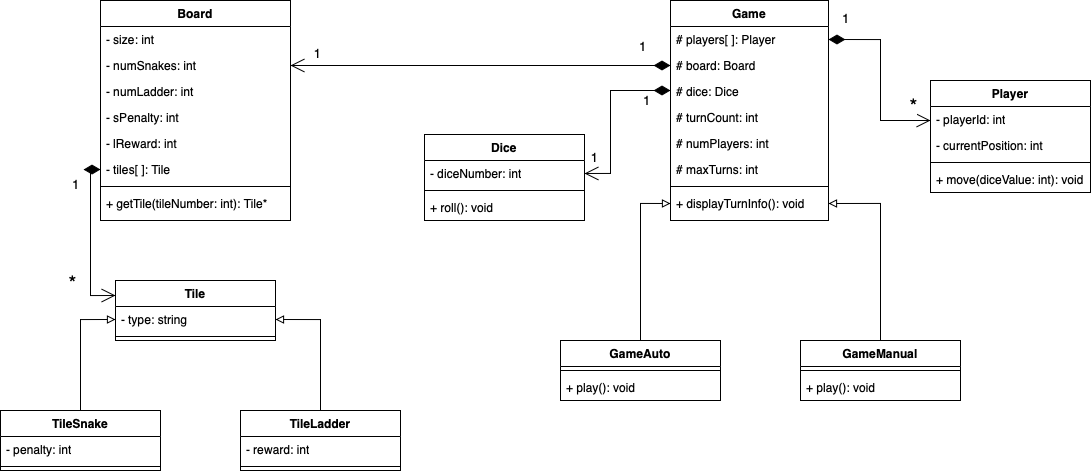

The diagram above was exported from draw.io. Its source (the exported page's mxGraphModel, read from the mxfile embedded in the PNG):
<mxGraphModel dx="1728" dy="564" grid="1" gridSize="10" guides="1" tooltips="1" connect="1" arrows="1" fold="1" page="1" pageScale="1" pageWidth="827" pageHeight="1169" math="0" shadow="0">
  <root>
    <mxCell id="WIyWlLk6GJQsqaUBKTNV-0" />
    <mxCell id="WIyWlLk6GJQsqaUBKTNV-1" parent="WIyWlLk6GJQsqaUBKTNV-0" />
    <mxCell id="zkfFHV4jXpPFQw0GAbJ--0" value="Board" style="swimlane;fontStyle=1;align=center;verticalAlign=top;childLayout=stackLayout;horizontal=1;startSize=26;horizontalStack=0;resizeParent=1;resizeLast=0;collapsible=1;marginBottom=0;rounded=0;shadow=0;strokeWidth=1;" parent="WIyWlLk6GJQsqaUBKTNV-1" vertex="1">
      <mxGeometry x="90" y="30" width="190" height="220" as="geometry">
        <mxRectangle x="230" y="140" width="160" height="26" as="alternateBounds" />
      </mxGeometry>
    </mxCell>
    <mxCell id="zkfFHV4jXpPFQw0GAbJ--1" value="- size: int" style="text;align=left;verticalAlign=top;spacingLeft=4;spacingRight=4;overflow=hidden;rotatable=0;points=[[0,0.5],[1,0.5]];portConstraint=eastwest;" parent="zkfFHV4jXpPFQw0GAbJ--0" vertex="1">
      <mxGeometry y="26" width="190" height="26" as="geometry" />
    </mxCell>
    <mxCell id="rc9KzEnAzzhZzFLcdEsh-0" value="- numSnakes: int" style="text;align=left;verticalAlign=top;spacingLeft=4;spacingRight=4;overflow=hidden;rotatable=0;points=[[0,0.5],[1,0.5]];portConstraint=eastwest;" parent="zkfFHV4jXpPFQw0GAbJ--0" vertex="1">
      <mxGeometry y="52" width="190" height="26" as="geometry" />
    </mxCell>
    <mxCell id="rc9KzEnAzzhZzFLcdEsh-1" value="- numLadder: int" style="text;align=left;verticalAlign=top;spacingLeft=4;spacingRight=4;overflow=hidden;rotatable=0;points=[[0,0.5],[1,0.5]];portConstraint=eastwest;" parent="zkfFHV4jXpPFQw0GAbJ--0" vertex="1">
      <mxGeometry y="78" width="190" height="26" as="geometry" />
    </mxCell>
    <mxCell id="rc9KzEnAzzhZzFLcdEsh-2" value="- sPenalty: int" style="text;align=left;verticalAlign=top;spacingLeft=4;spacingRight=4;overflow=hidden;rotatable=0;points=[[0,0.5],[1,0.5]];portConstraint=eastwest;" parent="zkfFHV4jXpPFQw0GAbJ--0" vertex="1">
      <mxGeometry y="104" width="190" height="26" as="geometry" />
    </mxCell>
    <mxCell id="rc9KzEnAzzhZzFLcdEsh-3" value="- lReward: int" style="text;align=left;verticalAlign=top;spacingLeft=4;spacingRight=4;overflow=hidden;rotatable=0;points=[[0,0.5],[1,0.5]];portConstraint=eastwest;" parent="zkfFHV4jXpPFQw0GAbJ--0" vertex="1">
      <mxGeometry y="130" width="190" height="26" as="geometry" />
    </mxCell>
    <mxCell id="rc9KzEnAzzhZzFLcdEsh-4" value="- tiles[ ]: Tile" style="text;align=left;verticalAlign=top;spacingLeft=4;spacingRight=4;overflow=hidden;rotatable=0;points=[[0,0.5],[1,0.5]];portConstraint=eastwest;" parent="zkfFHV4jXpPFQw0GAbJ--0" vertex="1">
      <mxGeometry y="156" width="190" height="26" as="geometry" />
    </mxCell>
    <mxCell id="zkfFHV4jXpPFQw0GAbJ--4" value="" style="line;html=1;strokeWidth=1;align=left;verticalAlign=middle;spacingTop=-1;spacingLeft=3;spacingRight=3;rotatable=0;labelPosition=right;points=[];portConstraint=eastwest;" parent="zkfFHV4jXpPFQw0GAbJ--0" vertex="1">
      <mxGeometry y="182" width="190" height="8" as="geometry" />
    </mxCell>
    <mxCell id="zkfFHV4jXpPFQw0GAbJ--5" value="+ getTile(tileNumber: int): Tile*" style="text;align=left;verticalAlign=top;spacingLeft=4;spacingRight=4;overflow=hidden;rotatable=0;points=[[0,0.5],[1,0.5]];portConstraint=eastwest;" parent="zkfFHV4jXpPFQw0GAbJ--0" vertex="1">
      <mxGeometry y="190" width="190" height="26" as="geometry" />
    </mxCell>
    <mxCell id="zkfFHV4jXpPFQw0GAbJ--17" value="Game" style="swimlane;fontStyle=1;align=center;verticalAlign=top;childLayout=stackLayout;horizontal=1;startSize=26;horizontalStack=0;resizeParent=1;resizeLast=0;collapsible=1;marginBottom=0;rounded=0;shadow=0;strokeWidth=1;" parent="WIyWlLk6GJQsqaUBKTNV-1" vertex="1">
      <mxGeometry x="660" y="30" width="158" height="220" as="geometry">
        <mxRectangle x="550" y="140" width="160" height="26" as="alternateBounds" />
      </mxGeometry>
    </mxCell>
    <mxCell id="zkfFHV4jXpPFQw0GAbJ--18" value="# players[ ]: Player" style="text;align=left;verticalAlign=top;spacingLeft=4;spacingRight=4;overflow=hidden;rotatable=0;points=[[0,0.5],[1,0.5]];portConstraint=eastwest;" parent="zkfFHV4jXpPFQw0GAbJ--17" vertex="1">
      <mxGeometry y="26" width="158" height="26" as="geometry" />
    </mxCell>
    <mxCell id="zkfFHV4jXpPFQw0GAbJ--19" value="# board: Board&#10;" style="text;align=left;verticalAlign=top;spacingLeft=4;spacingRight=4;overflow=hidden;rotatable=0;points=[[0,0.5],[1,0.5]];portConstraint=eastwest;rounded=0;shadow=0;html=0;" parent="zkfFHV4jXpPFQw0GAbJ--17" vertex="1">
      <mxGeometry y="52" width="158" height="26" as="geometry" />
    </mxCell>
    <mxCell id="zkfFHV4jXpPFQw0GAbJ--20" value="# dice: Dice" style="text;align=left;verticalAlign=top;spacingLeft=4;spacingRight=4;overflow=hidden;rotatable=0;points=[[0,0.5],[1,0.5]];portConstraint=eastwest;rounded=0;shadow=0;html=0;" parent="zkfFHV4jXpPFQw0GAbJ--17" vertex="1">
      <mxGeometry y="78" width="158" height="26" as="geometry" />
    </mxCell>
    <mxCell id="zkfFHV4jXpPFQw0GAbJ--21" value="# turnCount: int&#10;" style="text;align=left;verticalAlign=top;spacingLeft=4;spacingRight=4;overflow=hidden;rotatable=0;points=[[0,0.5],[1,0.5]];portConstraint=eastwest;rounded=0;shadow=0;html=0;" parent="zkfFHV4jXpPFQw0GAbJ--17" vertex="1">
      <mxGeometry y="104" width="158" height="26" as="geometry" />
    </mxCell>
    <mxCell id="zkfFHV4jXpPFQw0GAbJ--22" value="# numPlayers: int" style="text;align=left;verticalAlign=top;spacingLeft=4;spacingRight=4;overflow=hidden;rotatable=0;points=[[0,0.5],[1,0.5]];portConstraint=eastwest;rounded=0;shadow=0;html=0;" parent="zkfFHV4jXpPFQw0GAbJ--17" vertex="1">
      <mxGeometry y="130" width="158" height="26" as="geometry" />
    </mxCell>
    <mxCell id="rc9KzEnAzzhZzFLcdEsh-6" value="# maxTurns: int" style="text;align=left;verticalAlign=top;spacingLeft=4;spacingRight=4;overflow=hidden;rotatable=0;points=[[0,0.5],[1,0.5]];portConstraint=eastwest;rounded=0;shadow=0;html=0;" parent="zkfFHV4jXpPFQw0GAbJ--17" vertex="1">
      <mxGeometry y="156" width="158" height="26" as="geometry" />
    </mxCell>
    <mxCell id="zkfFHV4jXpPFQw0GAbJ--23" value="" style="line;html=1;strokeWidth=1;align=left;verticalAlign=middle;spacingTop=-1;spacingLeft=3;spacingRight=3;rotatable=0;labelPosition=right;points=[];portConstraint=eastwest;" parent="zkfFHV4jXpPFQw0GAbJ--17" vertex="1">
      <mxGeometry y="182" width="158" height="8" as="geometry" />
    </mxCell>
    <mxCell id="zkfFHV4jXpPFQw0GAbJ--25" value="+ displayTurnInfo(): void" style="text;align=left;verticalAlign=top;spacingLeft=4;spacingRight=4;overflow=hidden;rotatable=0;points=[[0,0.5],[1,0.5]];portConstraint=eastwest;" parent="zkfFHV4jXpPFQw0GAbJ--17" vertex="1">
      <mxGeometry y="190" width="158" height="26" as="geometry" />
    </mxCell>
    <mxCell id="rc9KzEnAzzhZzFLcdEsh-11" value="Tile" style="swimlane;fontStyle=1;align=center;verticalAlign=top;childLayout=stackLayout;horizontal=1;startSize=26;horizontalStack=0;resizeParent=1;resizeParentMax=0;resizeLast=0;collapsible=1;marginBottom=0;whiteSpace=wrap;html=1;" parent="WIyWlLk6GJQsqaUBKTNV-1" vertex="1">
      <mxGeometry x="105" y="310" width="160" height="60" as="geometry" />
    </mxCell>
    <mxCell id="rc9KzEnAzzhZzFLcdEsh-12" value="- type: string" style="text;strokeColor=none;fillColor=none;align=left;verticalAlign=top;spacingLeft=4;spacingRight=4;overflow=hidden;rotatable=0;points=[[0,0.5],[1,0.5]];portConstraint=eastwest;whiteSpace=wrap;html=1;" parent="rc9KzEnAzzhZzFLcdEsh-11" vertex="1">
      <mxGeometry y="26" width="160" height="26" as="geometry" />
    </mxCell>
    <mxCell id="rc9KzEnAzzhZzFLcdEsh-13" value="" style="line;strokeWidth=1;fillColor=none;align=left;verticalAlign=middle;spacingTop=-1;spacingLeft=3;spacingRight=3;rotatable=0;labelPosition=right;points=[];portConstraint=eastwest;strokeColor=inherit;" parent="rc9KzEnAzzhZzFLcdEsh-11" vertex="1">
      <mxGeometry y="52" width="160" height="8" as="geometry" />
    </mxCell>
    <mxCell id="ZnA-NrL9sZIVisTHKSiv-17" value="" style="edgeStyle=orthogonalEdgeStyle;rounded=0;orthogonalLoop=1;jettySize=auto;html=1;entryX=0;entryY=0.5;entryDx=0;entryDy=0;endArrow=block;endFill=0;" edge="1" parent="WIyWlLk6GJQsqaUBKTNV-1" source="rc9KzEnAzzhZzFLcdEsh-16" target="rc9KzEnAzzhZzFLcdEsh-12">
      <mxGeometry relative="1" as="geometry" />
    </mxCell>
    <mxCell id="rc9KzEnAzzhZzFLcdEsh-16" value="TileSnake" style="swimlane;fontStyle=1;align=center;verticalAlign=top;childLayout=stackLayout;horizontal=1;startSize=26;horizontalStack=0;resizeParent=1;resizeParentMax=0;resizeLast=0;collapsible=1;marginBottom=0;whiteSpace=wrap;html=1;" parent="WIyWlLk6GJQsqaUBKTNV-1" vertex="1">
      <mxGeometry x="-10" y="440" width="160" height="60" as="geometry" />
    </mxCell>
    <mxCell id="rc9KzEnAzzhZzFLcdEsh-17" value="- penalty: int" style="text;strokeColor=none;fillColor=none;align=left;verticalAlign=top;spacingLeft=4;spacingRight=4;overflow=hidden;rotatable=0;points=[[0,0.5],[1,0.5]];portConstraint=eastwest;whiteSpace=wrap;html=1;" parent="rc9KzEnAzzhZzFLcdEsh-16" vertex="1">
      <mxGeometry y="26" width="160" height="26" as="geometry" />
    </mxCell>
    <mxCell id="rc9KzEnAzzhZzFLcdEsh-18" value="" style="line;strokeWidth=1;fillColor=none;align=left;verticalAlign=middle;spacingTop=-1;spacingLeft=3;spacingRight=3;rotatable=0;labelPosition=right;points=[];portConstraint=eastwest;strokeColor=inherit;" parent="rc9KzEnAzzhZzFLcdEsh-16" vertex="1">
      <mxGeometry y="52" width="160" height="8" as="geometry" />
    </mxCell>
    <mxCell id="rc9KzEnAzzhZzFLcdEsh-27" value="TileLadder" style="swimlane;fontStyle=1;align=center;verticalAlign=top;childLayout=stackLayout;horizontal=1;startSize=26;horizontalStack=0;resizeParent=1;resizeParentMax=0;resizeLast=0;collapsible=1;marginBottom=0;whiteSpace=wrap;html=1;" parent="WIyWlLk6GJQsqaUBKTNV-1" vertex="1">
      <mxGeometry x="230" y="440" width="160" height="60" as="geometry" />
    </mxCell>
    <mxCell id="rc9KzEnAzzhZzFLcdEsh-28" value="- reward: int" style="text;strokeColor=none;fillColor=none;align=left;verticalAlign=top;spacingLeft=4;spacingRight=4;overflow=hidden;rotatable=0;points=[[0,0.5],[1,0.5]];portConstraint=eastwest;whiteSpace=wrap;html=1;" parent="rc9KzEnAzzhZzFLcdEsh-27" vertex="1">
      <mxGeometry y="26" width="160" height="26" as="geometry" />
    </mxCell>
    <mxCell id="rc9KzEnAzzhZzFLcdEsh-29" value="" style="line;strokeWidth=1;fillColor=none;align=left;verticalAlign=middle;spacingTop=-1;spacingLeft=3;spacingRight=3;rotatable=0;labelPosition=right;points=[];portConstraint=eastwest;strokeColor=inherit;" parent="rc9KzEnAzzhZzFLcdEsh-27" vertex="1">
      <mxGeometry y="52" width="160" height="8" as="geometry" />
    </mxCell>
    <mxCell id="rc9KzEnAzzhZzFLcdEsh-31" value="Dice" style="swimlane;fontStyle=1;align=center;verticalAlign=top;childLayout=stackLayout;horizontal=1;startSize=26;horizontalStack=0;resizeParent=1;resizeParentMax=0;resizeLast=0;collapsible=1;marginBottom=0;whiteSpace=wrap;html=1;" parent="WIyWlLk6GJQsqaUBKTNV-1" vertex="1">
      <mxGeometry x="414" y="164" width="160" height="86" as="geometry" />
    </mxCell>
    <mxCell id="rc9KzEnAzzhZzFLcdEsh-32" value="- diceNumber: int" style="text;strokeColor=none;fillColor=none;align=left;verticalAlign=top;spacingLeft=4;spacingRight=4;overflow=hidden;rotatable=0;points=[[0,0.5],[1,0.5]];portConstraint=eastwest;whiteSpace=wrap;html=1;" parent="rc9KzEnAzzhZzFLcdEsh-31" vertex="1">
      <mxGeometry y="26" width="160" height="26" as="geometry" />
    </mxCell>
    <mxCell id="rc9KzEnAzzhZzFLcdEsh-33" value="" style="line;strokeWidth=1;fillColor=none;align=left;verticalAlign=middle;spacingTop=-1;spacingLeft=3;spacingRight=3;rotatable=0;labelPosition=right;points=[];portConstraint=eastwest;strokeColor=inherit;" parent="rc9KzEnAzzhZzFLcdEsh-31" vertex="1">
      <mxGeometry y="52" width="160" height="8" as="geometry" />
    </mxCell>
    <mxCell id="rc9KzEnAzzhZzFLcdEsh-34" value="+ roll(): void" style="text;strokeColor=none;fillColor=none;align=left;verticalAlign=top;spacingLeft=4;spacingRight=4;overflow=hidden;rotatable=0;points=[[0,0.5],[1,0.5]];portConstraint=eastwest;whiteSpace=wrap;html=1;" parent="rc9KzEnAzzhZzFLcdEsh-31" vertex="1">
      <mxGeometry y="60" width="160" height="26" as="geometry" />
    </mxCell>
    <mxCell id="rc9KzEnAzzhZzFLcdEsh-36" value="GameAuto" style="swimlane;fontStyle=1;align=center;verticalAlign=top;childLayout=stackLayout;horizontal=1;startSize=26;horizontalStack=0;resizeParent=1;resizeParentMax=0;resizeLast=0;collapsible=1;marginBottom=0;whiteSpace=wrap;html=1;" parent="WIyWlLk6GJQsqaUBKTNV-1" vertex="1">
      <mxGeometry x="550" y="370" width="160" height="60" as="geometry" />
    </mxCell>
    <mxCell id="rc9KzEnAzzhZzFLcdEsh-38" value="" style="line;strokeWidth=1;fillColor=none;align=left;verticalAlign=middle;spacingTop=-1;spacingLeft=3;spacingRight=3;rotatable=0;labelPosition=right;points=[];portConstraint=eastwest;strokeColor=inherit;" parent="rc9KzEnAzzhZzFLcdEsh-36" vertex="1">
      <mxGeometry y="26" width="160" height="8" as="geometry" />
    </mxCell>
    <mxCell id="rc9KzEnAzzhZzFLcdEsh-39" value="+ play(): void" style="text;strokeColor=none;fillColor=none;align=left;verticalAlign=top;spacingLeft=4;spacingRight=4;overflow=hidden;rotatable=0;points=[[0,0.5],[1,0.5]];portConstraint=eastwest;whiteSpace=wrap;html=1;" parent="rc9KzEnAzzhZzFLcdEsh-36" vertex="1">
      <mxGeometry y="34" width="160" height="26" as="geometry" />
    </mxCell>
    <mxCell id="rc9KzEnAzzhZzFLcdEsh-40" value="GameManual" style="swimlane;fontStyle=1;align=center;verticalAlign=top;childLayout=stackLayout;horizontal=1;startSize=26;horizontalStack=0;resizeParent=1;resizeParentMax=0;resizeLast=0;collapsible=1;marginBottom=0;whiteSpace=wrap;html=1;" parent="WIyWlLk6GJQsqaUBKTNV-1" vertex="1">
      <mxGeometry x="790" y="370" width="160" height="60" as="geometry" />
    </mxCell>
    <mxCell id="rc9KzEnAzzhZzFLcdEsh-41" value="" style="line;strokeWidth=1;fillColor=none;align=left;verticalAlign=middle;spacingTop=-1;spacingLeft=3;spacingRight=3;rotatable=0;labelPosition=right;points=[];portConstraint=eastwest;strokeColor=inherit;" parent="rc9KzEnAzzhZzFLcdEsh-40" vertex="1">
      <mxGeometry y="26" width="160" height="8" as="geometry" />
    </mxCell>
    <mxCell id="rc9KzEnAzzhZzFLcdEsh-42" value="+ play(): void" style="text;strokeColor=none;fillColor=none;align=left;verticalAlign=top;spacingLeft=4;spacingRight=4;overflow=hidden;rotatable=0;points=[[0,0.5],[1,0.5]];portConstraint=eastwest;whiteSpace=wrap;html=1;" parent="rc9KzEnAzzhZzFLcdEsh-40" vertex="1">
      <mxGeometry y="34" width="160" height="26" as="geometry" />
    </mxCell>
    <mxCell id="rc9KzEnAzzhZzFLcdEsh-43" value="Player" style="swimlane;fontStyle=1;align=center;verticalAlign=top;childLayout=stackLayout;horizontal=1;startSize=26;horizontalStack=0;resizeParent=1;resizeParentMax=0;resizeLast=0;collapsible=1;marginBottom=0;whiteSpace=wrap;html=1;" parent="WIyWlLk6GJQsqaUBKTNV-1" vertex="1">
      <mxGeometry x="920" y="110" width="160" height="112" as="geometry" />
    </mxCell>
    <mxCell id="rc9KzEnAzzhZzFLcdEsh-44" value="- playerId: int" style="text;strokeColor=none;fillColor=none;align=left;verticalAlign=top;spacingLeft=4;spacingRight=4;overflow=hidden;rotatable=0;points=[[0,0.5],[1,0.5]];portConstraint=eastwest;whiteSpace=wrap;html=1;" parent="rc9KzEnAzzhZzFLcdEsh-43" vertex="1">
      <mxGeometry y="26" width="160" height="26" as="geometry" />
    </mxCell>
    <mxCell id="rc9KzEnAzzhZzFLcdEsh-47" value="- currentPosition: int" style="text;strokeColor=none;fillColor=none;align=left;verticalAlign=top;spacingLeft=4;spacingRight=4;overflow=hidden;rotatable=0;points=[[0,0.5],[1,0.5]];portConstraint=eastwest;whiteSpace=wrap;html=1;" parent="rc9KzEnAzzhZzFLcdEsh-43" vertex="1">
      <mxGeometry y="52" width="160" height="26" as="geometry" />
    </mxCell>
    <mxCell id="rc9KzEnAzzhZzFLcdEsh-45" value="" style="line;strokeWidth=1;fillColor=none;align=left;verticalAlign=middle;spacingTop=-1;spacingLeft=3;spacingRight=3;rotatable=0;labelPosition=right;points=[];portConstraint=eastwest;strokeColor=inherit;" parent="rc9KzEnAzzhZzFLcdEsh-43" vertex="1">
      <mxGeometry y="78" width="160" height="8" as="geometry" />
    </mxCell>
    <mxCell id="rc9KzEnAzzhZzFLcdEsh-46" value="+ move(diceValue: int): void" style="text;strokeColor=none;fillColor=none;align=left;verticalAlign=top;spacingLeft=4;spacingRight=4;overflow=hidden;rotatable=0;points=[[0,0.5],[1,0.5]];portConstraint=eastwest;whiteSpace=wrap;html=1;" parent="rc9KzEnAzzhZzFLcdEsh-43" vertex="1">
      <mxGeometry y="86" width="160" height="26" as="geometry" />
    </mxCell>
    <mxCell id="ZnA-NrL9sZIVisTHKSiv-0" value="&lt;font style=&quot;font-size: 13px;&quot;&gt;1&lt;/font&gt;" style="endArrow=open;html=1;endSize=12;startArrow=diamondThin;startSize=14;startFill=1;edgeStyle=orthogonalEdgeStyle;align=left;verticalAlign=bottom;rounded=0;exitX=0;exitY=0.5;exitDx=0;exitDy=0;entryX=1;entryY=0.5;entryDx=0;entryDy=0;" edge="1" parent="WIyWlLk6GJQsqaUBKTNV-1" source="zkfFHV4jXpPFQw0GAbJ--19" target="rc9KzEnAzzhZzFLcdEsh-0">
      <mxGeometry x="-0.8286" y="-9" relative="1" as="geometry">
        <mxPoint x="260" y="260" as="sourcePoint" />
        <mxPoint x="420" y="260" as="targetPoint" />
        <mxPoint as="offset" />
      </mxGeometry>
    </mxCell>
    <mxCell id="ZnA-NrL9sZIVisTHKSiv-3" value="&lt;font style=&quot;font-size: 13px;&quot;&gt;1&lt;/font&gt;" style="edgeLabel;html=1;align=center;verticalAlign=middle;resizable=0;points=[];" vertex="1" connectable="0" parent="ZnA-NrL9sZIVisTHKSiv-0">
      <mxGeometry x="0.84" y="1" relative="1" as="geometry">
        <mxPoint x="-4" y="-14" as="offset" />
      </mxGeometry>
    </mxCell>
    <mxCell id="ZnA-NrL9sZIVisTHKSiv-6" value="&lt;font style=&quot;font-size: 13px;&quot;&gt;1&lt;/font&gt;" style="endArrow=open;html=1;endSize=12;startArrow=diamondThin;startSize=14;startFill=1;edgeStyle=orthogonalEdgeStyle;align=left;verticalAlign=bottom;rounded=0;entryX=0;entryY=0.5;entryDx=0;entryDy=0;exitX=1;exitY=0.5;exitDx=0;exitDy=0;" edge="1" parent="WIyWlLk6GJQsqaUBKTNV-1" source="zkfFHV4jXpPFQw0GAbJ--18" target="rc9KzEnAzzhZzFLcdEsh-44">
      <mxGeometry x="-0.8667" y="11" relative="1" as="geometry">
        <mxPoint x="820" y="110" as="sourcePoint" />
        <mxPoint x="920" y="175" as="targetPoint" />
        <mxPoint as="offset" />
        <Array as="points">
          <mxPoint x="870" y="69" />
          <mxPoint x="870" y="150" />
          <mxPoint x="920" y="150" />
        </Array>
      </mxGeometry>
    </mxCell>
    <mxCell id="ZnA-NrL9sZIVisTHKSiv-7" value="&lt;font style=&quot;font-size: 20px;&quot;&gt;*&lt;/font&gt;" style="edgeLabel;html=1;align=center;verticalAlign=middle;resizable=0;points=[];" vertex="1" connectable="0" parent="ZnA-NrL9sZIVisTHKSiv-6">
      <mxGeometry x="0.84" y="1" relative="1" as="geometry">
        <mxPoint x="-4" y="-14" as="offset" />
      </mxGeometry>
    </mxCell>
    <mxCell id="ZnA-NrL9sZIVisTHKSiv-8" value="&lt;font style=&quot;font-size: 13px;&quot;&gt;1&lt;/font&gt;" style="endArrow=open;html=1;endSize=12;startArrow=diamondThin;startSize=14;startFill=1;edgeStyle=orthogonalEdgeStyle;align=left;verticalAlign=bottom;rounded=0;exitX=0;exitY=0.5;exitDx=0;exitDy=0;entryX=1;entryY=0.5;entryDx=0;entryDy=0;" edge="1" parent="WIyWlLk6GJQsqaUBKTNV-1" target="rc9KzEnAzzhZzFLcdEsh-32">
      <mxGeometry x="-0.645" y="20" relative="1" as="geometry">
        <mxPoint x="660" y="120" as="sourcePoint" />
        <mxPoint x="280" y="120" as="targetPoint" />
        <mxPoint as="offset" />
        <Array as="points">
          <mxPoint x="600" y="120" />
          <mxPoint x="600" y="203" />
        </Array>
      </mxGeometry>
    </mxCell>
    <mxCell id="ZnA-NrL9sZIVisTHKSiv-9" value="&lt;font style=&quot;font-size: 13px;&quot;&gt;1&lt;/font&gt;" style="edgeLabel;html=1;align=center;verticalAlign=middle;resizable=0;points=[];" vertex="1" connectable="0" parent="ZnA-NrL9sZIVisTHKSiv-8">
      <mxGeometry x="0.84" y="1" relative="1" as="geometry">
        <mxPoint x="-4" y="-18" as="offset" />
      </mxGeometry>
    </mxCell>
    <mxCell id="ZnA-NrL9sZIVisTHKSiv-13" value="&lt;font style=&quot;font-size: 13px;&quot;&gt;1&lt;/font&gt;" style="endArrow=open;html=1;endSize=12;startArrow=diamondThin;startSize=14;startFill=1;edgeStyle=orthogonalEdgeStyle;align=left;verticalAlign=bottom;rounded=0;exitX=0;exitY=0.5;exitDx=0;exitDy=0;entryX=0;entryY=0.25;entryDx=0;entryDy=0;" edge="1" parent="WIyWlLk6GJQsqaUBKTNV-1" source="rc9KzEnAzzhZzFLcdEsh-4" target="rc9KzEnAzzhZzFLcdEsh-11">
      <mxGeometry x="-0.5574" y="-20" relative="1" as="geometry">
        <mxPoint x="670" y="105" as="sourcePoint" />
        <mxPoint x="290" y="105" as="targetPoint" />
        <mxPoint as="offset" />
      </mxGeometry>
    </mxCell>
    <mxCell id="ZnA-NrL9sZIVisTHKSiv-14" value="&lt;font style=&quot;font-size: 20px;&quot;&gt;*&lt;/font&gt;" style="edgeLabel;html=1;align=center;verticalAlign=middle;resizable=0;points=[];" vertex="1" connectable="0" parent="ZnA-NrL9sZIVisTHKSiv-13">
      <mxGeometry x="0.84" y="1" relative="1" as="geometry">
        <mxPoint x="-31" y="-12" as="offset" />
      </mxGeometry>
    </mxCell>
    <mxCell id="ZnA-NrL9sZIVisTHKSiv-18" value="" style="edgeStyle=orthogonalEdgeStyle;rounded=0;orthogonalLoop=1;jettySize=auto;html=1;entryX=1;entryY=0.5;entryDx=0;entryDy=0;endArrow=block;endFill=0;exitX=0.5;exitY=0;exitDx=0;exitDy=0;" edge="1" parent="WIyWlLk6GJQsqaUBKTNV-1" source="rc9KzEnAzzhZzFLcdEsh-27" target="rc9KzEnAzzhZzFLcdEsh-12">
      <mxGeometry relative="1" as="geometry">
        <mxPoint x="80" y="450" as="sourcePoint" />
        <mxPoint x="115" y="359" as="targetPoint" />
        <Array as="points">
          <mxPoint x="310" y="349" />
        </Array>
      </mxGeometry>
    </mxCell>
    <mxCell id="ZnA-NrL9sZIVisTHKSiv-20" value="" style="edgeStyle=orthogonalEdgeStyle;rounded=0;orthogonalLoop=1;jettySize=auto;html=1;entryX=0;entryY=0.5;entryDx=0;entryDy=0;endArrow=block;endFill=0;exitX=0.5;exitY=0;exitDx=0;exitDy=0;" edge="1" parent="WIyWlLk6GJQsqaUBKTNV-1" source="rc9KzEnAzzhZzFLcdEsh-36" target="zkfFHV4jXpPFQw0GAbJ--25">
      <mxGeometry relative="1" as="geometry">
        <mxPoint x="320" y="450" as="sourcePoint" />
        <mxPoint x="275" y="359" as="targetPoint" />
        <Array as="points">
          <mxPoint x="630" y="233" />
        </Array>
      </mxGeometry>
    </mxCell>
    <mxCell id="ZnA-NrL9sZIVisTHKSiv-21" value="" style="edgeStyle=orthogonalEdgeStyle;rounded=0;orthogonalLoop=1;jettySize=auto;html=1;entryX=1;entryY=0.5;entryDx=0;entryDy=0;endArrow=block;endFill=0;exitX=0.5;exitY=0;exitDx=0;exitDy=0;" edge="1" parent="WIyWlLk6GJQsqaUBKTNV-1" target="zkfFHV4jXpPFQw0GAbJ--25">
      <mxGeometry relative="1" as="geometry">
        <mxPoint x="870" y="370" as="sourcePoint" />
        <mxPoint x="900" y="233" as="targetPoint" />
        <Array as="points">
          <mxPoint x="870" y="233" />
        </Array>
      </mxGeometry>
    </mxCell>
  </root>
</mxGraphModel>